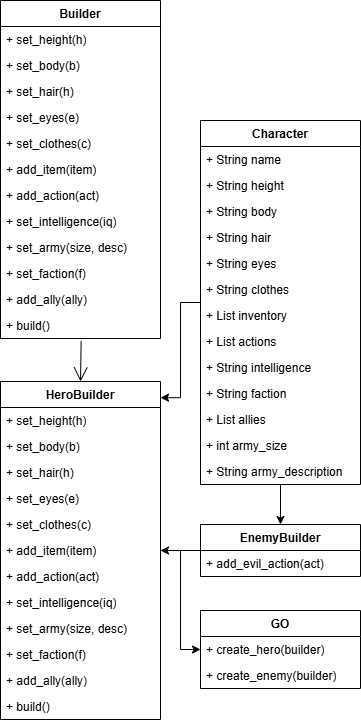

The diagram above was exported from draw.io. Its source (the exported page's mxGraphModel, read from the mxfile embedded in the PNG):
<mxGraphModel dx="989" dy="538" grid="1" gridSize="10" guides="1" tooltips="1" connect="1" arrows="1" fold="1" page="1" pageScale="1" pageWidth="850" pageHeight="1100" math="0" shadow="0">
  <root>
    <mxCell id="0" />
    <mxCell id="1" parent="0" />
    <mxCell id="-TCUVNkGb-lS9IXI1jzO-62" value="Builder" style="swimlane;fontStyle=1;align=center;verticalAlign=top;childLayout=stackLayout;horizontal=1;startSize=26;horizontalStack=0;resizeParent=1;resizeParentMax=0;resizeLast=0;collapsible=1;marginBottom=0;whiteSpace=wrap;html=1;" vertex="1" parent="1">
      <mxGeometry x="240" width="160" height="338" as="geometry" />
    </mxCell>
    <mxCell id="-TCUVNkGb-lS9IXI1jzO-66" value="+ set_height(h)" style="text;strokeColor=none;fillColor=none;align=left;verticalAlign=top;spacingLeft=4;spacingRight=4;overflow=hidden;rotatable=0;points=[[0,0.5],[1,0.5]];portConstraint=eastwest;whiteSpace=wrap;html=1;" vertex="1" parent="-TCUVNkGb-lS9IXI1jzO-62">
      <mxGeometry y="26" width="160" height="26" as="geometry" />
    </mxCell>
    <mxCell id="-TCUVNkGb-lS9IXI1jzO-65" value="+ set_body(b)" style="text;strokeColor=none;fillColor=none;align=left;verticalAlign=top;spacingLeft=4;spacingRight=4;overflow=hidden;rotatable=0;points=[[0,0.5],[1,0.5]];portConstraint=eastwest;whiteSpace=wrap;html=1;" vertex="1" parent="-TCUVNkGb-lS9IXI1jzO-62">
      <mxGeometry y="52" width="160" height="26" as="geometry" />
    </mxCell>
    <mxCell id="-TCUVNkGb-lS9IXI1jzO-70" value="+ set_hair(h)" style="text;strokeColor=none;fillColor=none;align=left;verticalAlign=top;spacingLeft=4;spacingRight=4;overflow=hidden;rotatable=0;points=[[0,0.5],[1,0.5]];portConstraint=eastwest;whiteSpace=wrap;html=1;" vertex="1" parent="-TCUVNkGb-lS9IXI1jzO-62">
      <mxGeometry y="78" width="160" height="26" as="geometry" />
    </mxCell>
    <mxCell id="-TCUVNkGb-lS9IXI1jzO-73" value="+ set_eyes(e)" style="text;strokeColor=none;fillColor=none;align=left;verticalAlign=top;spacingLeft=4;spacingRight=4;overflow=hidden;rotatable=0;points=[[0,0.5],[1,0.5]];portConstraint=eastwest;whiteSpace=wrap;html=1;" vertex="1" parent="-TCUVNkGb-lS9IXI1jzO-62">
      <mxGeometry y="104" width="160" height="26" as="geometry" />
    </mxCell>
    <mxCell id="-TCUVNkGb-lS9IXI1jzO-72" value="+ set_clothes(c)" style="text;strokeColor=none;fillColor=none;align=left;verticalAlign=top;spacingLeft=4;spacingRight=4;overflow=hidden;rotatable=0;points=[[0,0.5],[1,0.5]];portConstraint=eastwest;whiteSpace=wrap;html=1;" vertex="1" parent="-TCUVNkGb-lS9IXI1jzO-62">
      <mxGeometry y="130" width="160" height="26" as="geometry" />
    </mxCell>
    <mxCell id="-TCUVNkGb-lS9IXI1jzO-71" value="+ add_item(item)" style="text;strokeColor=none;fillColor=none;align=left;verticalAlign=top;spacingLeft=4;spacingRight=4;overflow=hidden;rotatable=0;points=[[0,0.5],[1,0.5]];portConstraint=eastwest;whiteSpace=wrap;html=1;" vertex="1" parent="-TCUVNkGb-lS9IXI1jzO-62">
      <mxGeometry y="156" width="160" height="26" as="geometry" />
    </mxCell>
    <mxCell id="-TCUVNkGb-lS9IXI1jzO-67" value="+ add_action(act)" style="text;strokeColor=none;fillColor=none;align=left;verticalAlign=top;spacingLeft=4;spacingRight=4;overflow=hidden;rotatable=0;points=[[0,0.5],[1,0.5]];portConstraint=eastwest;whiteSpace=wrap;html=1;" vertex="1" parent="-TCUVNkGb-lS9IXI1jzO-62">
      <mxGeometry y="182" width="160" height="26" as="geometry" />
    </mxCell>
    <mxCell id="-TCUVNkGb-lS9IXI1jzO-69" value="+ set_intelligence(iq)" style="text;strokeColor=none;fillColor=none;align=left;verticalAlign=top;spacingLeft=4;spacingRight=4;overflow=hidden;rotatable=0;points=[[0,0.5],[1,0.5]];portConstraint=eastwest;whiteSpace=wrap;html=1;" vertex="1" parent="-TCUVNkGb-lS9IXI1jzO-62">
      <mxGeometry y="208" width="160" height="26" as="geometry" />
    </mxCell>
    <mxCell id="-TCUVNkGb-lS9IXI1jzO-68" value="+ set_army(size, desc)" style="text;strokeColor=none;fillColor=none;align=left;verticalAlign=top;spacingLeft=4;spacingRight=4;overflow=hidden;rotatable=0;points=[[0,0.5],[1,0.5]];portConstraint=eastwest;whiteSpace=wrap;html=1;" vertex="1" parent="-TCUVNkGb-lS9IXI1jzO-62">
      <mxGeometry y="234" width="160" height="26" as="geometry" />
    </mxCell>
    <mxCell id="-TCUVNkGb-lS9IXI1jzO-63" value="+ set_faction(f)" style="text;strokeColor=none;fillColor=none;align=left;verticalAlign=top;spacingLeft=4;spacingRight=4;overflow=hidden;rotatable=0;points=[[0,0.5],[1,0.5]];portConstraint=eastwest;whiteSpace=wrap;html=1;" vertex="1" parent="-TCUVNkGb-lS9IXI1jzO-62">
      <mxGeometry y="260" width="160" height="26" as="geometry" />
    </mxCell>
    <mxCell id="-TCUVNkGb-lS9IXI1jzO-75" value="+ add_ally(ally)" style="text;strokeColor=none;fillColor=none;align=left;verticalAlign=top;spacingLeft=4;spacingRight=4;overflow=hidden;rotatable=0;points=[[0,0.5],[1,0.5]];portConstraint=eastwest;whiteSpace=wrap;html=1;" vertex="1" parent="-TCUVNkGb-lS9IXI1jzO-62">
      <mxGeometry y="286" width="160" height="26" as="geometry" />
    </mxCell>
    <mxCell id="-TCUVNkGb-lS9IXI1jzO-74" value="+ build()" style="text;strokeColor=none;fillColor=none;align=left;verticalAlign=top;spacingLeft=4;spacingRight=4;overflow=hidden;rotatable=0;points=[[0,0.5],[1,0.5]];portConstraint=eastwest;whiteSpace=wrap;html=1;" vertex="1" parent="-TCUVNkGb-lS9IXI1jzO-62">
      <mxGeometry y="312" width="160" height="26" as="geometry" />
    </mxCell>
    <mxCell id="-TCUVNkGb-lS9IXI1jzO-110" style="edgeStyle=orthogonalEdgeStyle;rounded=0;orthogonalLoop=1;jettySize=auto;html=1;entryX=0;entryY=0.5;entryDx=0;entryDy=0;" edge="1" parent="1" source="-TCUVNkGb-lS9IXI1jzO-76" target="-TCUVNkGb-lS9IXI1jzO-109">
      <mxGeometry relative="1" as="geometry" />
    </mxCell>
    <mxCell id="-TCUVNkGb-lS9IXI1jzO-76" value="HeroBuilder" style="swimlane;fontStyle=1;align=center;verticalAlign=top;childLayout=stackLayout;horizontal=1;startSize=26;horizontalStack=0;resizeParent=1;resizeParentMax=0;resizeLast=0;collapsible=1;marginBottom=0;whiteSpace=wrap;html=1;" vertex="1" parent="1">
      <mxGeometry x="240" y="381" width="160" height="338" as="geometry" />
    </mxCell>
    <mxCell id="-TCUVNkGb-lS9IXI1jzO-77" value="+ set_height(h)" style="text;strokeColor=none;fillColor=none;align=left;verticalAlign=top;spacingLeft=4;spacingRight=4;overflow=hidden;rotatable=0;points=[[0,0.5],[1,0.5]];portConstraint=eastwest;whiteSpace=wrap;html=1;" vertex="1" parent="-TCUVNkGb-lS9IXI1jzO-76">
      <mxGeometry y="26" width="160" height="26" as="geometry" />
    </mxCell>
    <mxCell id="-TCUVNkGb-lS9IXI1jzO-78" value="+ set_body(b)" style="text;strokeColor=none;fillColor=none;align=left;verticalAlign=top;spacingLeft=4;spacingRight=4;overflow=hidden;rotatable=0;points=[[0,0.5],[1,0.5]];portConstraint=eastwest;whiteSpace=wrap;html=1;" vertex="1" parent="-TCUVNkGb-lS9IXI1jzO-76">
      <mxGeometry y="52" width="160" height="26" as="geometry" />
    </mxCell>
    <mxCell id="-TCUVNkGb-lS9IXI1jzO-79" value="+ set_hair(h)" style="text;strokeColor=none;fillColor=none;align=left;verticalAlign=top;spacingLeft=4;spacingRight=4;overflow=hidden;rotatable=0;points=[[0,0.5],[1,0.5]];portConstraint=eastwest;whiteSpace=wrap;html=1;" vertex="1" parent="-TCUVNkGb-lS9IXI1jzO-76">
      <mxGeometry y="78" width="160" height="26" as="geometry" />
    </mxCell>
    <mxCell id="-TCUVNkGb-lS9IXI1jzO-80" value="+ set_eyes(e)" style="text;strokeColor=none;fillColor=none;align=left;verticalAlign=top;spacingLeft=4;spacingRight=4;overflow=hidden;rotatable=0;points=[[0,0.5],[1,0.5]];portConstraint=eastwest;whiteSpace=wrap;html=1;" vertex="1" parent="-TCUVNkGb-lS9IXI1jzO-76">
      <mxGeometry y="104" width="160" height="26" as="geometry" />
    </mxCell>
    <mxCell id="-TCUVNkGb-lS9IXI1jzO-81" value="+ set_clothes(c)" style="text;strokeColor=none;fillColor=none;align=left;verticalAlign=top;spacingLeft=4;spacingRight=4;overflow=hidden;rotatable=0;points=[[0,0.5],[1,0.5]];portConstraint=eastwest;whiteSpace=wrap;html=1;" vertex="1" parent="-TCUVNkGb-lS9IXI1jzO-76">
      <mxGeometry y="130" width="160" height="26" as="geometry" />
    </mxCell>
    <mxCell id="-TCUVNkGb-lS9IXI1jzO-82" value="+ add_item(item)" style="text;strokeColor=none;fillColor=none;align=left;verticalAlign=top;spacingLeft=4;spacingRight=4;overflow=hidden;rotatable=0;points=[[0,0.5],[1,0.5]];portConstraint=eastwest;whiteSpace=wrap;html=1;" vertex="1" parent="-TCUVNkGb-lS9IXI1jzO-76">
      <mxGeometry y="156" width="160" height="26" as="geometry" />
    </mxCell>
    <mxCell id="-TCUVNkGb-lS9IXI1jzO-83" value="+ add_action(act)" style="text;strokeColor=none;fillColor=none;align=left;verticalAlign=top;spacingLeft=4;spacingRight=4;overflow=hidden;rotatable=0;points=[[0,0.5],[1,0.5]];portConstraint=eastwest;whiteSpace=wrap;html=1;" vertex="1" parent="-TCUVNkGb-lS9IXI1jzO-76">
      <mxGeometry y="182" width="160" height="26" as="geometry" />
    </mxCell>
    <mxCell id="-TCUVNkGb-lS9IXI1jzO-84" value="+ set_intelligence(iq)" style="text;strokeColor=none;fillColor=none;align=left;verticalAlign=top;spacingLeft=4;spacingRight=4;overflow=hidden;rotatable=0;points=[[0,0.5],[1,0.5]];portConstraint=eastwest;whiteSpace=wrap;html=1;" vertex="1" parent="-TCUVNkGb-lS9IXI1jzO-76">
      <mxGeometry y="208" width="160" height="26" as="geometry" />
    </mxCell>
    <mxCell id="-TCUVNkGb-lS9IXI1jzO-85" value="+ set_army(size, desc)" style="text;strokeColor=none;fillColor=none;align=left;verticalAlign=top;spacingLeft=4;spacingRight=4;overflow=hidden;rotatable=0;points=[[0,0.5],[1,0.5]];portConstraint=eastwest;whiteSpace=wrap;html=1;" vertex="1" parent="-TCUVNkGb-lS9IXI1jzO-76">
      <mxGeometry y="234" width="160" height="26" as="geometry" />
    </mxCell>
    <mxCell id="-TCUVNkGb-lS9IXI1jzO-86" value="+ set_faction(f)" style="text;strokeColor=none;fillColor=none;align=left;verticalAlign=top;spacingLeft=4;spacingRight=4;overflow=hidden;rotatable=0;points=[[0,0.5],[1,0.5]];portConstraint=eastwest;whiteSpace=wrap;html=1;" vertex="1" parent="-TCUVNkGb-lS9IXI1jzO-76">
      <mxGeometry y="260" width="160" height="26" as="geometry" />
    </mxCell>
    <mxCell id="-TCUVNkGb-lS9IXI1jzO-87" value="+ add_ally(ally)" style="text;strokeColor=none;fillColor=none;align=left;verticalAlign=top;spacingLeft=4;spacingRight=4;overflow=hidden;rotatable=0;points=[[0,0.5],[1,0.5]];portConstraint=eastwest;whiteSpace=wrap;html=1;" vertex="1" parent="-TCUVNkGb-lS9IXI1jzO-76">
      <mxGeometry y="286" width="160" height="26" as="geometry" />
    </mxCell>
    <mxCell id="-TCUVNkGb-lS9IXI1jzO-88" value="+ build()" style="text;strokeColor=none;fillColor=none;align=left;verticalAlign=top;spacingLeft=4;spacingRight=4;overflow=hidden;rotatable=0;points=[[0,0.5],[1,0.5]];portConstraint=eastwest;whiteSpace=wrap;html=1;" vertex="1" parent="-TCUVNkGb-lS9IXI1jzO-76">
      <mxGeometry y="312" width="160" height="26" as="geometry" />
    </mxCell>
    <mxCell id="-TCUVNkGb-lS9IXI1jzO-91" value="" style="endArrow=open;endFill=1;endSize=12;html=1;rounded=0;exitX=0.504;exitY=1.101;exitDx=0;exitDy=0;exitPerimeter=0;entryX=0.5;entryY=0;entryDx=0;entryDy=0;" edge="1" parent="1" source="-TCUVNkGb-lS9IXI1jzO-74" target="-TCUVNkGb-lS9IXI1jzO-76">
      <mxGeometry width="160" relative="1" as="geometry">
        <mxPoint x="350" y="470" as="sourcePoint" />
        <mxPoint x="510" y="470" as="targetPoint" />
      </mxGeometry>
    </mxCell>
    <mxCell id="-TCUVNkGb-lS9IXI1jzO-106" style="edgeStyle=orthogonalEdgeStyle;rounded=0;orthogonalLoop=1;jettySize=auto;html=1;entryX=1;entryY=0.5;entryDx=0;entryDy=0;" edge="1" parent="1" source="-TCUVNkGb-lS9IXI1jzO-92" target="-TCUVNkGb-lS9IXI1jzO-82">
      <mxGeometry relative="1" as="geometry" />
    </mxCell>
    <mxCell id="-TCUVNkGb-lS9IXI1jzO-92" value="EnemyBuilder" style="swimlane;fontStyle=1;align=center;verticalAlign=top;childLayout=stackLayout;horizontal=1;startSize=26;horizontalStack=0;resizeParent=1;resizeParentMax=0;resizeLast=0;collapsible=1;marginBottom=0;whiteSpace=wrap;html=1;" vertex="1" parent="1">
      <mxGeometry x="440" y="524" width="160" height="52" as="geometry" />
    </mxCell>
    <mxCell id="-TCUVNkGb-lS9IXI1jzO-93" value="&lt;div&gt;+ add_evil_action(act)&lt;/div&gt;&lt;div&gt;&lt;br&gt;&lt;/div&gt;" style="text;strokeColor=none;fillColor=none;align=left;verticalAlign=top;spacingLeft=4;spacingRight=4;overflow=hidden;rotatable=0;points=[[0,0.5],[1,0.5]];portConstraint=eastwest;whiteSpace=wrap;html=1;" vertex="1" parent="-TCUVNkGb-lS9IXI1jzO-92">
      <mxGeometry y="26" width="160" height="26" as="geometry" />
    </mxCell>
    <mxCell id="-TCUVNkGb-lS9IXI1jzO-107" value="GO&lt;div&gt;&lt;br&gt;&lt;/div&gt;" style="swimlane;fontStyle=1;align=center;verticalAlign=top;childLayout=stackLayout;horizontal=1;startSize=26;horizontalStack=0;resizeParent=1;resizeParentMax=0;resizeLast=0;collapsible=1;marginBottom=0;whiteSpace=wrap;html=1;" vertex="1" parent="1">
      <mxGeometry x="440" y="610" width="160" height="78" as="geometry" />
    </mxCell>
    <mxCell id="-TCUVNkGb-lS9IXI1jzO-109" value="&lt;div&gt;+ create_hero(builder)&lt;/div&gt;" style="text;strokeColor=none;fillColor=none;align=left;verticalAlign=top;spacingLeft=4;spacingRight=4;overflow=hidden;rotatable=0;points=[[0,0.5],[1,0.5]];portConstraint=eastwest;whiteSpace=wrap;html=1;" vertex="1" parent="-TCUVNkGb-lS9IXI1jzO-107">
      <mxGeometry y="26" width="160" height="26" as="geometry" />
    </mxCell>
    <mxCell id="-TCUVNkGb-lS9IXI1jzO-108" value="&lt;div&gt;+ create_enemy(builder)&lt;/div&gt;" style="text;strokeColor=none;fillColor=none;align=left;verticalAlign=top;spacingLeft=4;spacingRight=4;overflow=hidden;rotatable=0;points=[[0,0.5],[1,0.5]];portConstraint=eastwest;whiteSpace=wrap;html=1;" vertex="1" parent="-TCUVNkGb-lS9IXI1jzO-107">
      <mxGeometry y="52" width="160" height="26" as="geometry" />
    </mxCell>
    <mxCell id="-TCUVNkGb-lS9IXI1jzO-125" style="edgeStyle=orthogonalEdgeStyle;rounded=0;orthogonalLoop=1;jettySize=auto;html=1;entryX=0.5;entryY=0;entryDx=0;entryDy=0;" edge="1" parent="1" source="-TCUVNkGb-lS9IXI1jzO-111" target="-TCUVNkGb-lS9IXI1jzO-92">
      <mxGeometry relative="1" as="geometry" />
    </mxCell>
    <mxCell id="-TCUVNkGb-lS9IXI1jzO-126" style="edgeStyle=orthogonalEdgeStyle;rounded=0;orthogonalLoop=1;jettySize=auto;html=1;entryX=1;entryY=0.048;entryDx=0;entryDy=0;entryPerimeter=0;" edge="1" parent="1" source="-TCUVNkGb-lS9IXI1jzO-111" target="-TCUVNkGb-lS9IXI1jzO-76">
      <mxGeometry relative="1" as="geometry">
        <mxPoint x="410" y="302" as="targetPoint" />
        <Array as="points">
          <mxPoint x="420" y="302" />
          <mxPoint x="420" y="397" />
        </Array>
      </mxGeometry>
    </mxCell>
    <mxCell id="-TCUVNkGb-lS9IXI1jzO-111" value="Character" style="swimlane;fontStyle=1;align=center;verticalAlign=top;childLayout=stackLayout;horizontal=1;startSize=26;horizontalStack=0;resizeParent=1;resizeParentMax=0;resizeLast=0;collapsible=1;marginBottom=0;whiteSpace=wrap;html=1;" vertex="1" parent="1">
      <mxGeometry x="440" y="120" width="160" height="364" as="geometry" />
    </mxCell>
    <mxCell id="-TCUVNkGb-lS9IXI1jzO-112" value="+ String name" style="text;strokeColor=none;fillColor=none;align=left;verticalAlign=top;spacingLeft=4;spacingRight=4;overflow=hidden;rotatable=0;points=[[0,0.5],[1,0.5]];portConstraint=eastwest;whiteSpace=wrap;html=1;" vertex="1" parent="-TCUVNkGb-lS9IXI1jzO-111">
      <mxGeometry y="26" width="160" height="26" as="geometry" />
    </mxCell>
    <mxCell id="-TCUVNkGb-lS9IXI1jzO-113" value="+ String height" style="text;strokeColor=none;fillColor=none;align=left;verticalAlign=top;spacingLeft=4;spacingRight=4;overflow=hidden;rotatable=0;points=[[0,0.5],[1,0.5]];portConstraint=eastwest;whiteSpace=wrap;html=1;" vertex="1" parent="-TCUVNkGb-lS9IXI1jzO-111">
      <mxGeometry y="52" width="160" height="26" as="geometry" />
    </mxCell>
    <mxCell id="-TCUVNkGb-lS9IXI1jzO-114" value="+ String body" style="text;strokeColor=none;fillColor=none;align=left;verticalAlign=top;spacingLeft=4;spacingRight=4;overflow=hidden;rotatable=0;points=[[0,0.5],[1,0.5]];portConstraint=eastwest;whiteSpace=wrap;html=1;" vertex="1" parent="-TCUVNkGb-lS9IXI1jzO-111">
      <mxGeometry y="78" width="160" height="26" as="geometry" />
    </mxCell>
    <mxCell id="-TCUVNkGb-lS9IXI1jzO-115" value="+ String hair" style="text;strokeColor=none;fillColor=none;align=left;verticalAlign=top;spacingLeft=4;spacingRight=4;overflow=hidden;rotatable=0;points=[[0,0.5],[1,0.5]];portConstraint=eastwest;whiteSpace=wrap;html=1;" vertex="1" parent="-TCUVNkGb-lS9IXI1jzO-111">
      <mxGeometry y="104" width="160" height="26" as="geometry" />
    </mxCell>
    <mxCell id="-TCUVNkGb-lS9IXI1jzO-116" value="+ String eyes" style="text;strokeColor=none;fillColor=none;align=left;verticalAlign=top;spacingLeft=4;spacingRight=4;overflow=hidden;rotatable=0;points=[[0,0.5],[1,0.5]];portConstraint=eastwest;whiteSpace=wrap;html=1;" vertex="1" parent="-TCUVNkGb-lS9IXI1jzO-111">
      <mxGeometry y="130" width="160" height="26" as="geometry" />
    </mxCell>
    <mxCell id="-TCUVNkGb-lS9IXI1jzO-117" value="+ String clothes" style="text;strokeColor=none;fillColor=none;align=left;verticalAlign=top;spacingLeft=4;spacingRight=4;overflow=hidden;rotatable=0;points=[[0,0.5],[1,0.5]];portConstraint=eastwest;whiteSpace=wrap;html=1;" vertex="1" parent="-TCUVNkGb-lS9IXI1jzO-111">
      <mxGeometry y="156" width="160" height="26" as="geometry" />
    </mxCell>
    <mxCell id="-TCUVNkGb-lS9IXI1jzO-118" value="+ List inventory" style="text;strokeColor=none;fillColor=none;align=left;verticalAlign=top;spacingLeft=4;spacingRight=4;overflow=hidden;rotatable=0;points=[[0,0.5],[1,0.5]];portConstraint=eastwest;whiteSpace=wrap;html=1;" vertex="1" parent="-TCUVNkGb-lS9IXI1jzO-111">
      <mxGeometry y="182" width="160" height="26" as="geometry" />
    </mxCell>
    <mxCell id="-TCUVNkGb-lS9IXI1jzO-119" value="+ List actions" style="text;strokeColor=none;fillColor=none;align=left;verticalAlign=top;spacingLeft=4;spacingRight=4;overflow=hidden;rotatable=0;points=[[0,0.5],[1,0.5]];portConstraint=eastwest;whiteSpace=wrap;html=1;" vertex="1" parent="-TCUVNkGb-lS9IXI1jzO-111">
      <mxGeometry y="208" width="160" height="26" as="geometry" />
    </mxCell>
    <mxCell id="-TCUVNkGb-lS9IXI1jzO-120" value="+ String intelligence" style="text;strokeColor=none;fillColor=none;align=left;verticalAlign=top;spacingLeft=4;spacingRight=4;overflow=hidden;rotatable=0;points=[[0,0.5],[1,0.5]];portConstraint=eastwest;whiteSpace=wrap;html=1;" vertex="1" parent="-TCUVNkGb-lS9IXI1jzO-111">
      <mxGeometry y="234" width="160" height="26" as="geometry" />
    </mxCell>
    <mxCell id="-TCUVNkGb-lS9IXI1jzO-121" value="+ String faction" style="text;strokeColor=none;fillColor=none;align=left;verticalAlign=top;spacingLeft=4;spacingRight=4;overflow=hidden;rotatable=0;points=[[0,0.5],[1,0.5]];portConstraint=eastwest;whiteSpace=wrap;html=1;" vertex="1" parent="-TCUVNkGb-lS9IXI1jzO-111">
      <mxGeometry y="260" width="160" height="26" as="geometry" />
    </mxCell>
    <mxCell id="-TCUVNkGb-lS9IXI1jzO-122" value="+ List allies" style="text;strokeColor=none;fillColor=none;align=left;verticalAlign=top;spacingLeft=4;spacingRight=4;overflow=hidden;rotatable=0;points=[[0,0.5],[1,0.5]];portConstraint=eastwest;whiteSpace=wrap;html=1;" vertex="1" parent="-TCUVNkGb-lS9IXI1jzO-111">
      <mxGeometry y="286" width="160" height="26" as="geometry" />
    </mxCell>
    <mxCell id="-TCUVNkGb-lS9IXI1jzO-123" value="+ int army_size" style="text;strokeColor=none;fillColor=none;align=left;verticalAlign=top;spacingLeft=4;spacingRight=4;overflow=hidden;rotatable=0;points=[[0,0.5],[1,0.5]];portConstraint=eastwest;whiteSpace=wrap;html=1;" vertex="1" parent="-TCUVNkGb-lS9IXI1jzO-111">
      <mxGeometry y="312" width="160" height="26" as="geometry" />
    </mxCell>
    <mxCell id="-TCUVNkGb-lS9IXI1jzO-124" value="+ String army_description" style="text;strokeColor=none;fillColor=none;align=left;verticalAlign=top;spacingLeft=4;spacingRight=4;overflow=hidden;rotatable=0;points=[[0,0.5],[1,0.5]];portConstraint=eastwest;whiteSpace=wrap;html=1;" vertex="1" parent="-TCUVNkGb-lS9IXI1jzO-111">
      <mxGeometry y="338" width="160" height="26" as="geometry" />
    </mxCell>
  </root>
</mxGraphModel>